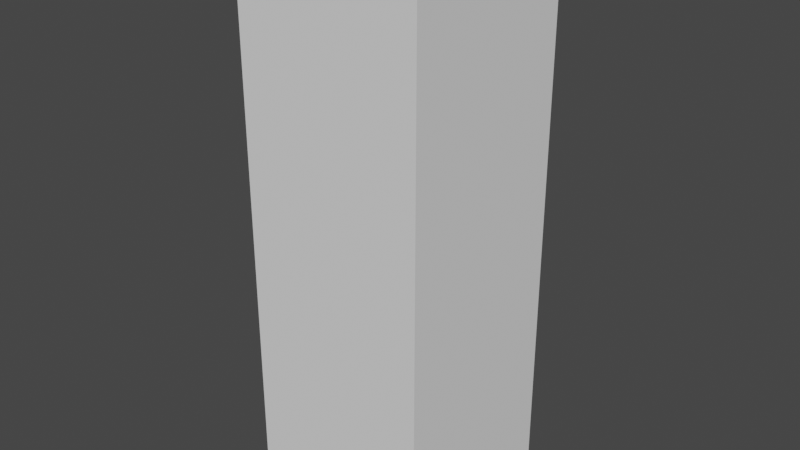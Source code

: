 # Source: test2.blend  (saved by Blender 2.90.8; exported with 4.5.12 LTS)
import bpy
from mathutils import Matrix  # noqa: F401  (used for matrix-valued properties, if any)

bpy.ops.wm.read_factory_settings(use_empty=True)
scene = bpy.context.scene
scene.name = 'Scene'

# ---- world
world_world = bpy.data.worlds.new('World'); scene.world = world_world
world_world.use_nodes = True; world_world.node_tree.nodes.clear()
_N = world_world.node_tree.nodes; _L = world_world.node_tree.links
n0 = _N.new('ShaderNodeOutputWorld'); n0.name = 'World Output'; n0.location = (300, 300)
n1 = _N.new('ShaderNodeBackground'); n1.name = 'Background'; n1.location = (10, 300)
n1.inputs[0].default_value = (0.05088, 0.05088, 0.05088, 1.0)
_L.new(n1.outputs[0], n0.inputs[0])
n0.is_active_output = True
world_world.color = (0.05088, 0.05088, 0.05088)
world_world.use_sun_shadow = False
world_world.sun_shadow_jitter_overblur = 0.0

# ---- meshes
me_cube_058 = bpy.data.meshes.new('Cube.058')
me_cube_058.from_pydata([(-1.0, -1.0, -1.0), (-1.0, 1.0, -1.0), (1.0, -1.0, -1.0), (1.0, 1.0, -1.0), (-1.0, -1.0, 5.0), (-1.0, 1.0, 5.0), (1.0, -1.0, 5.0), (1.0, 1.0, 5.0), (-1.0, -1.0, 5.0), (-1.0, -1.0, -1.0), (-1.0, -1.0, -1.0), (-1.0, -1.0, 5.0), (-1.0, 1.0, 2.0), (1.0, -1.0, 2.0), (-1.0, -1.0, 2.0), (1.0, 1.0, 2.0), (-1.0, 1.0, 3.5), (-1.0, -1.0, 3.5), (1.0, 1.0, 3.5), (1.0, -1.0, 3.5), (1.0, -1.0, 0.5), (-1.0, 1.0, 0.5), (-1.0, -1.0, 0.5), (1.0, 1.0, 0.5), (1.0, -1.0, 2.75), (-1.0, 1.0, 2.75), (-1.0, -1.0, 2.75), (1.0, 1.0, 2.75), (-1.0, 1.0, 1.25), (-1.0, -1.0, 1.25), (1.0, 1.0, 1.25), (1.0, -1.0, 1.25)], [(0, 4)], [(5, 4, 6, 7), (1, 3, 2, 0), (18, 16, 5, 7), (18, 7, 6, 19), (21, 1, 10, 22), (20, 22, 10, 2), (24, 26, 14, 13), (25, 12, 14, 26), (30, 15, 13, 31), (30, 28, 12, 15), (5, 16, 17, 11), (6, 11, 17, 19), (27, 18, 19, 24), (27, 25, 16, 18), (3, 1, 21, 23), (3, 23, 20, 2), (31, 29, 22, 20), (28, 21, 22, 29), (15, 12, 25, 27), (15, 27, 24, 13), (16, 25, 26, 17), (19, 17, 26, 24), (12, 28, 29, 14), (13, 14, 29, 31), (23, 21, 28, 30), (23, 30, 31, 20)])
_uv = me_cube_058.uv_layers.new(name='UVMap')
_uv.uv.foreach_set('vector', [0.0, 0.0, 0.0, 0.0, 0.0, 0.0, 0.0, 0.0, 0.125, 0.5, 0.375, 0.5, 0.375, 0.75, 0.125, 0.75, 0.09375, 0.125, 0.03125, 0.125, 0.0, 0.0, 0.0, 0.0, 0.09375, 0.125, 0.0, 0.0, 0.0, 0.0, 0.09375, 0.1875, 0.09375, 0.375, 0.125, 0.5, 0.0, 0.0, 0.0, 0.0, 0.2812, 0.5625, 0.0, 0.0, 0.0, 0.0, 0.375, 0.75, 0.1406, 0.2812, 0.0, 0.0, 0.0, 0.0, 0.1875, 0.375, 0.04688, 0.1875, 0.0625, 0.25, 0.0, 0.0, 0.0, 0.0, 0.2344, 0.3125, 0.1875, 0.25, 0.1875, 0.375, 0.2344, 0.4688, 0.2344, 0.3125, 0.07812, 0.3125, 0.0625, 0.25, 0.1875, 0.25, 0.0, 0.0, 0.03125, 0.125, 0.0, 0.0, 0.0, 0.0, 0.0, 0.0, 0.0, 0.0, 0.0, 0.0, 0.09375, 0.1875, 0.1406, 0.1875, 0.09375, 0.125, 0.09375, 0.1875, 0.1406, 0.2812, 0.1406, 0.1875, 0.04688, 0.1875, 0.03125, 0.125, 0.09375, 0.125, 0.375, 0.5, 0.125, 0.5, 0.09375, 0.375, 0.2812, 0.375, 0.375, 0.5, 0.2812, 0.375, 0.2812, 0.5625, 0.375, 0.75, 0.2344, 0.4688, 0.0, 0.0, 0.0, 0.0, 0.2812, 0.5625, 0.07812, 0.3125, 0.09375, 0.375, 0.0, 0.0, 0.0, 0.0, 0.1875, 0.25, 0.0625, 0.25, 0.04688, 0.1875, 0.1406, 0.1875, 0.1875, 0.25, 0.1406, 0.1875, 0.1406, 0.2812, 0.1875, 0.375, 0.03125, 0.125, 0.04688, 0.1875, 0.0, 0.0, 0.0, 0.0, 0.09375, 0.1875, 0.0, 0.0, 0.0, 0.0, 0.1406, 0.2812, 0.0625, 0.25, 0.07812, 0.3125, 0.0, 0.0, 0.0, 0.0, 0.1875, 0.375, 0.0, 0.0, 0.0, 0.0, 0.2344, 0.4688, 0.2812, 0.375, 0.09375, 0.375, 0.07812, 0.3125, 0.2344, 0.3125, 0.2812, 0.375, 0.2344, 0.3125, 0.2344, 0.4688, 0.2812, 0.5625])
_ca = me_cube_058.color_attributes.new('Col', 'BYTE_COLOR', 'CORNER')
_ca.data.foreach_set('color', [1.0, 1.0, 1.0, 1.0, 1.0, 1.0, 1.0, 1.0, 1.0, 1.0, 1.0, 1.0, 1.0, 1.0, 1.0, 1.0, 1.0, 1.0, 1.0, 1.0, 1.0, 1.0, 1.0, 1.0, 1.0, 1.0, 1.0, 1.0, 1.0, 1.0, 1.0, 1.0, 1.0, 1.0, 1.0, 1.0, 1.0, 1.0, 1.0, 1.0, 1.0, 1.0, 1.0, 1.0, 1.0, 1.0, 1.0, 1.0, 1.0, 1.0, 1.0, 1.0, 1.0, 1.0, 1.0, 1.0, 1.0, 1.0, 1.0, 1.0, 1.0, 1.0, 1.0, 1.0, 1.0, 1.0, 1.0, 1.0, 1.0, 1.0, 1.0, 1.0, 1.0, 1.0, 1.0, 1.0, 1.0, 1.0, 1.0, 1.0, 1.0, 1.0, 1.0, 1.0, 1.0, 1.0, 1.0, 1.0, 1.0, 1.0, 1.0, 1.0, 1.0, 1.0, 1.0, 1.0, 1.0, 1.0, 1.0, 1.0, 1.0, 1.0, 1.0, 1.0, 1.0, 1.0, 1.0, 1.0, 1.0, 1.0, 1.0, 1.0, 1.0, 1.0, 1.0, 1.0, 1.0, 1.0, 1.0, 1.0, 1.0, 1.0, 1.0, 1.0, 1.0, 1.0, 1.0, 1.0, 1.0, 1.0, 1.0, 1.0, 1.0, 1.0, 1.0, 1.0, 1.0, 1.0, 1.0, 1.0, 1.0, 1.0, 1.0, 1.0, 1.0, 1.0, 1.0, 1.0, 1.0, 1.0, 1.0, 1.0, 1.0, 1.0, 1.0, 1.0, 1.0, 1.0, 1.0, 1.0, 1.0, 1.0, 1.0, 1.0, 1.0, 1.0, 1.0, 1.0, 1.0, 1.0, 1.0, 1.0, 1.0, 1.0, 1.0, 1.0, 1.0, 1.0, 1.0, 1.0, 1.0, 1.0, 1.0, 1.0, 1.0, 1.0, 1.0, 1.0, 1.0, 1.0, 1.0, 1.0, 1.0, 1.0, 1.0, 1.0, 1.0, 1.0, 1.0, 1.0, 1.0, 1.0, 1.0, 1.0, 1.0, 1.0, 1.0, 1.0, 1.0, 1.0, 1.0, 1.0, 1.0, 1.0, 1.0, 1.0, 1.0, 1.0, 1.0, 1.0, 1.0, 1.0, 1.0, 1.0, 1.0, 1.0, 1.0, 1.0, 1.0, 1.0, 1.0, 1.0, 1.0, 1.0, 1.0, 1.0, 1.0, 1.0, 1.0, 1.0, 1.0, 1.0, 1.0, 1.0, 1.0, 1.0, 1.0, 1.0, 1.0, 1.0, 1.0, 1.0, 1.0, 1.0, 1.0, 1.0, 1.0, 1.0, 1.0, 1.0, 1.0, 1.0, 1.0, 1.0, 1.0, 1.0, 1.0, 1.0, 1.0, 1.0, 1.0, 1.0, 1.0, 1.0, 1.0, 1.0, 1.0, 1.0, 1.0, 1.0, 1.0, 1.0, 1.0, 1.0, 1.0, 1.0, 1.0, 1.0, 1.0, 1.0, 1.0, 1.0, 1.0, 1.0, 1.0, 1.0, 1.0, 1.0, 1.0, 1.0, 1.0, 1.0, 1.0, 1.0, 1.0, 1.0, 1.0, 1.0, 1.0, 1.0, 1.0, 1.0, 1.0, 1.0, 1.0, 1.0, 1.0, 1.0, 1.0, 1.0, 1.0, 1.0, 1.0, 1.0, 1.0, 1.0, 1.0, 1.0, 1.0, 1.0, 1.0, 1.0, 1.0, 1.0, 1.0, 1.0, 1.0, 1.0, 1.0, 1.0, 1.0, 1.0, 1.0, 1.0, 1.0, 1.0, 1.0, 1.0, 1.0, 1.0, 1.0, 1.0, 1.0, 1.0, 1.0, 1.0, 1.0, 1.0, 1.0, 1.0, 1.0, 1.0, 1.0, 1.0, 1.0, 1.0, 1.0, 1.0, 1.0, 1.0, 1.0, 1.0, 1.0, 1.0, 1.0, 1.0, 1.0, 1.0, 1.0, 1.0, 1.0, 1.0, 1.0, 1.0, 1.0, 1.0, 1.0, 1.0, 1.0, 1.0, 1.0, 1.0, 1.0, 1.0, 1.0, 1.0, 1.0, 1.0, 1.0, 1.0, 1.0, 1.0, 1.0, 1.0, 1.0, 1.0, 1.0, 1.0, 1.0, 1.0, 1.0, 1.0, 1.0, 1.0, 1.0, 1.0])
me_cube_058.use_remesh_fix_poles = True
me_cube_058.use_remesh_preserve_attributes = False
me_cube_058.use_mirror_vertex_groups = False
me_cube_058.update()
arm_armature_004 = bpy.data.armatures.new('Armature.004')  # bones are not reproduced

# ---- objects
ob_cube = bpy.data.objects.new('Cube', me_cube_058)
ob_armature = bpy.data.objects.new('Armature', arm_armature_004)

# ---- transforms, parenting, visibility, modifiers, constraints
ob_cube.parent = ob_armature
ob_cube.location = (0.0, 0.0, 0.0)
ob_cube.lineart.crease_threshold = 0.0
_vg = ob_cube.vertex_groups.new(name='Bone')
for _i, _w in zip([0, 1, 2, 3, 5, 6, 7, 9, 10, 11, 12, 13, 14, 15, 16, 17, 18, 19, 20, 21, 22, 23, 24, 25, 26, 27, 28, 29, 30, 31], [0.9747, 0.9641, 0.9642, 0.9649, 0.007703, 0.01587, 0.006021, 1.0, 0.9586, 0.02804, 0.4859, 0.4901, 0.4933, 0.4855, 0.2468, 0.2607, 0.2458, 0.253, 0.7271, 0.725, 0.726, 0.7252, 0.3715, 0.3664, 0.377, 0.3656, 0.6055, 0.6097, 0.6053, 0.6086]): _vg.add([_i], _w, 'REPLACE')
_vg = ob_cube.vertex_groups.new(name='Bone.005')
for _i, _w in zip([12, 13, 14, 15, 24, 25, 27, 29], [0.9922, 0.9671, 0.9999, 0.9987, 0.2124, 0.002578, 0.1286, 0.0001414]): _vg.add([_i], _w, 'REPLACE')
_vg = ob_cube.vertex_groups.new(name='Bone.006')
for _i, _w in zip([16, 17, 18, 19, 24, 25, 26, 27], [1.0, 0.998, 1.0, 0.9999, 0.8687, 0.7426, 0.7675, 0.901]): _vg.add([_i], _w, 'REPLACE')
_vg = ob_cube.vertex_groups.new(name='Bone.007')
for _i, _w in zip([0, 1, 2, 3, 4, 5, 6, 7, 8, 10, 11, 12, 13, 14, 15, 16, 17, 18, 19, 20, 21, 22, 23, 24, 25, 26, 27, 28, 29, 30, 31], [0.0006112, 0.02171, 0.02153, 0.01482, 0.9782, 0.9711, 0.9671, 0.972, 1.0, 0.03272, 0.961, 0.0008528, 0.04863, 0.00119, 0.01288, 0.6769, 0.7105, 0.7024, 0.6134, 0.000421, 0.01345, 0.0002979, 0.01348, 0.01575, 0.01121, 0.03673, 0.09794, 0.01244, 0.01329, 0.0002136, 0.0004133]): _vg.add([_i], _w, 'REPLACE')
_m = ob_cube.modifiers.new('Armature', 'ARMATURE')
_m.object = ob_armature
ob_armature.location = (0.0, 0.0, 0.0)
ob_armature.show_in_front = True
ob_armature.lineart.crease_threshold = 0.0

# ---- collection membership
scene.collection.objects.link(ob_cube)
scene.collection.objects.link(ob_armature)

# ---- scene / render settings (as saved in the file)
scene.frame_start = 0; scene.frame_end = 120; scene.frame_set(120)
scene.render.engine = 'BLENDER_EEVEE_NEXT'
scene.cycles.use_denoising = False
scene.cycles.samples = 128
scene.cycles.sampling_pattern = 'TABULATED_SOBOL'
scene.cycles.use_adaptive_sampling = False
scene.cycles.use_light_tree = False
scene.view_settings.view_transform = 'Filmic'
bpy.context.view_layer.update()

# ---- added for rendering (the .blend has no active camera and no usable light): camera, sun
cam_auto = bpy.data.cameras.new('AutoCamera')
cam_auto.lens = 50.0
cam_auto.sensor_width = 36.0
cam_auto.clip_end = 1000.0
ob_auto_camera = bpy.data.objects.new('AutoCamera', cam_auto)
scene.collection.objects.link(ob_auto_camera)
ob_auto_camera.location = (6.13725, -7.3647, 6.9098)
ob_auto_camera.rotation_euler = (1.09748, -7.21219e-08, 0.694738)
scene.camera = ob_auto_camera
light_auto_sun = bpy.data.lights.new('AutoSun', 'SUN')
light_auto_sun.energy = 3.0
light_auto_sun.angle = 0.0523599
ob_auto_sun = bpy.data.objects.new('AutoSun', light_auto_sun)
scene.collection.objects.link(ob_auto_sun)
ob_auto_sun.rotation_euler = (0.872665, 0.174533, 0.523599)
bpy.context.view_layer.update()
